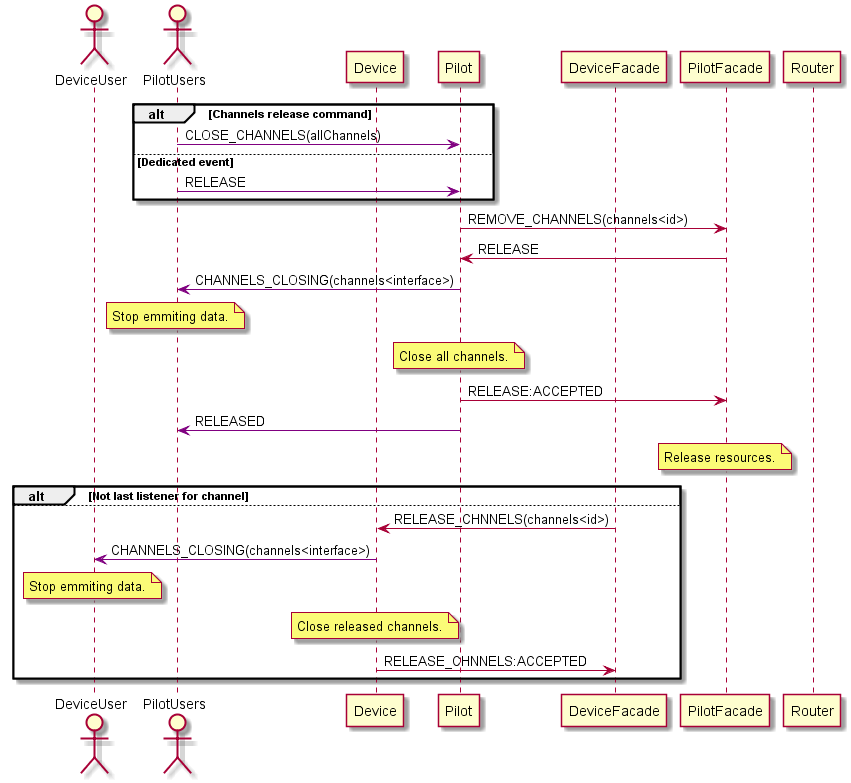

The diagram above was rendered by PlantUML. Its source (embedded in the PNG):
@startuml

actor DeviceUser
actor PilotUsers
participant Device
participant Pilot
participant DeviceFacade
participant PilotFacade
participant Router

alt Channels release command 

PilotUsers -[#purple]> Pilot: CLOSE_CHANNELS(allChannels)

else Dedicated event

PilotUsers -[#purple]> Pilot: RELEASE

end

Pilot -> PilotFacade: REMOVE_CHANNELS(channels<id>)



PilotFacade -> Pilot: RELEASE

Pilot -[#purple]> PilotUsers: CHANNELS_CLOSING(channels<interface>)
note over PilotUsers: Stop emmiting data.
note over Pilot: Close all channels.
Pilot -> PilotFacade: RELEASE:ACCEPTED
Pilot -[#purple]> PilotUsers: RELEASED

note over PilotFacade: Release resources.


alt Not last listener for channel


else


DeviceFacade -> Device: RELEASE_CHNNELS(channels<id>)

Device -[#purple]> DeviceUser: CHANNELS_CLOSING(channels<interface>)
note over DeviceUser: Stop emmiting data.
note over Device: Close released channels.
Device -> DeviceFacade: RELEASE_CHNNELS:ACCEPTED



end

@enduml